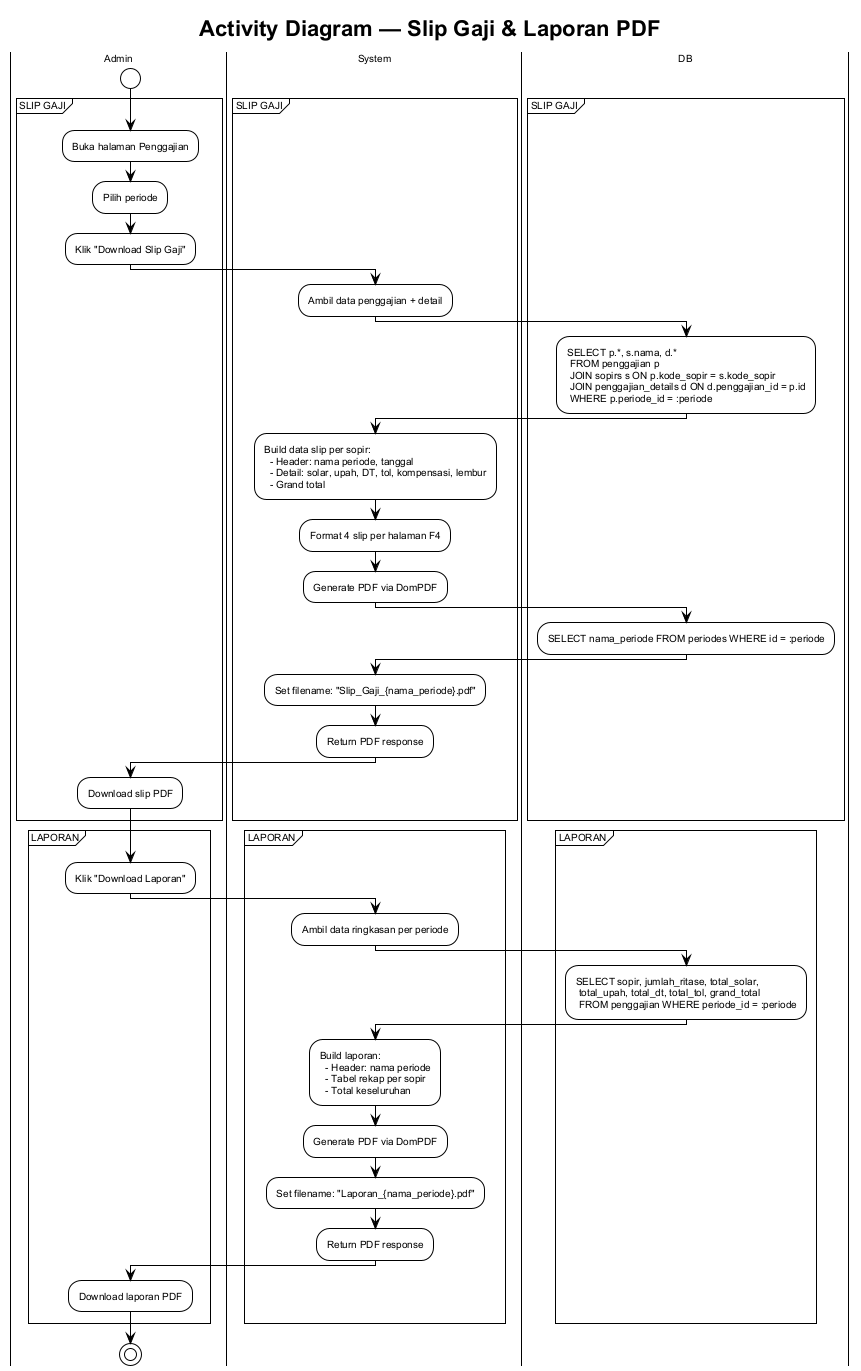

The diagram above was rendered by PlantUML. Its source (embedded in the PNG):
@startuml activity-slip-laporan
!theme plain
skinparam backgroundColor #ffffff
skinparam defaultFontSize 10
skinparam defaultFontName Arial

title Activity Diagram — Slip Gaji & Laporan PDF

|Admin|
start

partition "SLIP GAJI" {
  :Buka halaman Penggajian;
  :Pilih periode;
  :Klik "Download Slip Gaji";

  |System|
  :Ambil data penggajian + detail;

  |DB|
  :SELECT p.*, s.nama, d.*
   FROM penggajian p
   JOIN sopirs s ON p.kode_sopir = s.kode_sopir
   JOIN penggajian_details d ON d.penggajian_id = p.id
   WHERE p.periode_id = :periode;

  |System|
  :Build data slip per sopir:
    - Header: nama periode, tanggal
    - Detail: solar, upah, DT, tol, kompensasi, lembur
    - Grand total;

  :Format 4 slip per halaman F4;

  :Generate PDF via DomPDF;

  |DB|
  :SELECT nama_periode FROM periodes WHERE id = :periode;

  |System|
  :Set filename: "Slip_Gaji_{nama_periode}.pdf";
  :Return PDF response;

  |Admin|
  :Download slip PDF;
}

partition "LAPORAN" {
  :Klik "Download Laporan";

  |System|
  :Ambil data ringkasan per periode;

  |DB|
  :SELECT sopir, jumlah_ritase, total_solar,
   total_upah, total_dt, total_tol, grand_total
   FROM penggajian WHERE periode_id = :periode;

  |System|
  :Build laporan:
    - Header: nama periode
    - Tabel rekap per sopir
    - Total keseluruhan;

  :Generate PDF via DomPDF;

  :Set filename: "Laporan_{nama_periode}.pdf";
  :Return PDF response;

  |Admin|
  :Download laporan PDF;
}

stop

@enduml